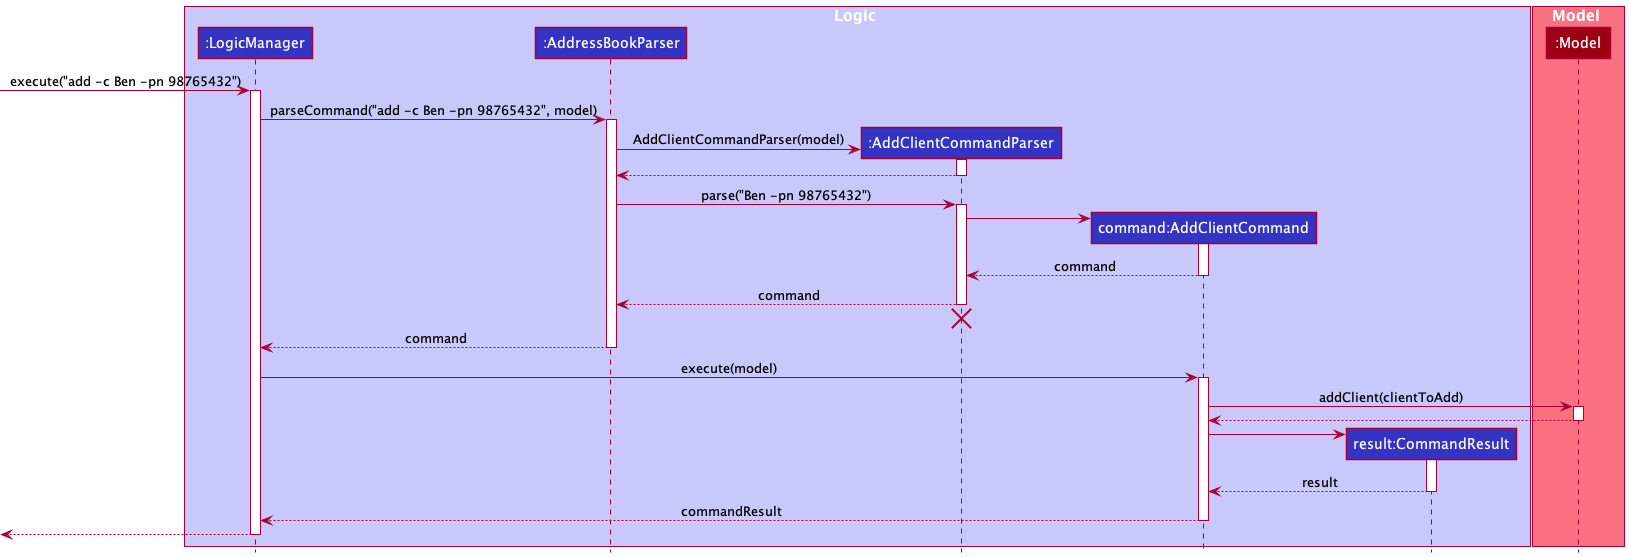

The diagram above was rendered by PlantUML. Its source (embedded in the PNG):
@startuml
!include style.puml

box Logic LOGIC_COLOR_T1
participant ":LogicManager" as LogicManager LOGIC_COLOR
participant ":AddressBookParser" as AddressBookParser LOGIC_COLOR
participant ":AddClientCommandParser" as AddClientCommandParser LOGIC_COLOR
participant "command:AddClientCommand" as AddClientCommand LOGIC_COLOR
participant "result:CommandResult" as CommandResult LOGIC_COLOR
end box

box Model MODEL_COLOR_T1
participant ":Model" as Model MODEL_COLOR
end box

[-> LogicManager : execute("add -c Ben -pn 98765432")
activate LogicManager

LogicManager -> AddressBookParser : parseCommand("add -c Ben -pn 98765432", model)
activate AddressBookParser

create AddClientCommandParser
AddressBookParser -> AddClientCommandParser : AddClientCommandParser(model)
activate AddClientCommandParser

AddClientCommandParser --> AddressBookParser
deactivate AddClientCommandParser

AddressBookParser -> AddClientCommandParser : parse("Ben -pn 98765432")
activate AddClientCommandParser

create AddClientCommand
AddClientCommandParser -> AddClientCommand
activate AddClientCommand

AddClientCommand --> AddClientCommandParser : command
deactivate AddClientCommand

AddClientCommandParser --> AddressBookParser : command
deactivate AddClientCommandParser
'Hidden arrow to position the destroy marker below the end of the activation bar.
AddClientCommandParser [hidden]-> AddressBookParser
destroy AddClientCommandParser

AddressBookParser --> LogicManager : command
deactivate AddressBookParser

LogicManager -> AddClientCommand : execute(model)
activate AddClientCommand

AddClientCommand -> Model : addClient(clientToAdd)
activate Model

Model --> AddClientCommand
deactivate Model

create CommandResult
AddClientCommand -> CommandResult
activate CommandResult

CommandResult --> AddClientCommand : result
deactivate CommandResult

AddClientCommand --> LogicManager : commandResult
deactivate AddClientCommand

[<-- LogicManager
deactivate LogicManager
@enduml